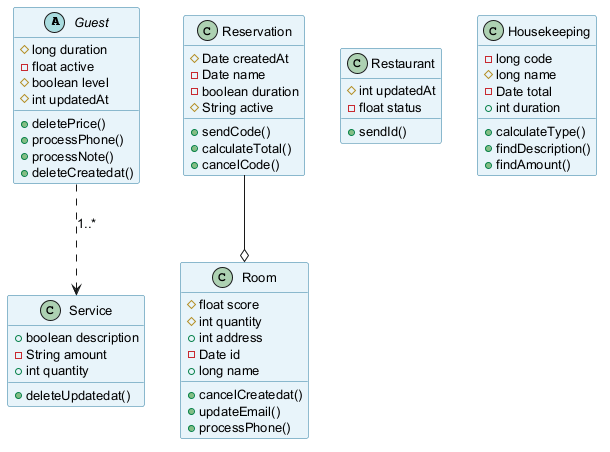

The diagram above was rendered by PlantUML. Its source (embedded in the PNG):
@startuml
skinparam backgroundColor #FFFFFF
skinparam classBackgroundColor #E8F4FA
skinparam classBorderColor #2C7DA0
skinparam defaultFontSize 13
abstract class Guest {
  #long duration
  -float active
  #boolean level
  #int updatedAt
  +deletePrice()
  +processPhone()
  +processNote()
  +deleteCreatedat()
}
class Reservation {
  #Date createdAt
  -Date name
  -boolean duration
  #String active
  +sendCode()
  +calculateTotal()
  +cancelCode()
}
class Room {
  #float score
  #int quantity
  +int address
  -Date id
  +long name
  +cancelCreatedat()
  +updateEmail()
  +processPhone()
}
class Restaurant {
  #int updatedAt
  -float status
  +sendId()
}
class Housekeeping {
  -long code
  #long name
  -Date total
  +int duration
  +calculateType()
  +findDescription()
  +findAmount()
}
class Service {
  +boolean description
  -String amount
  +int quantity
  +deleteUpdatedat()
}
Reservation --o Room
Guest ..> Service : "1..*"
@enduml